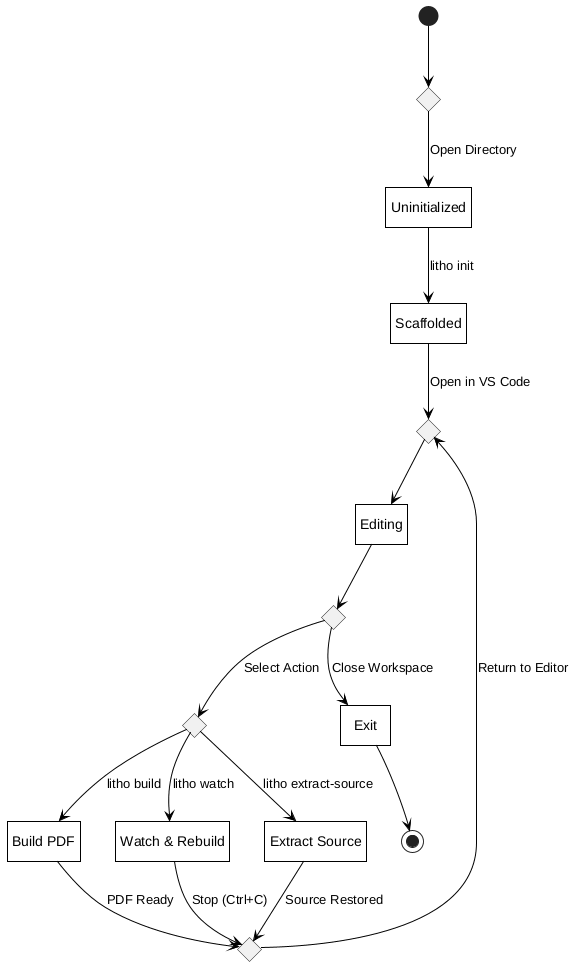

The diagram above was rendered by PlantUML. Its source (embedded in the PNG):
@startuml
hide empty description

skinparam monochrome true
skinparam backgroundColor white
skinparam shadowing false
skinparam defaultTextAlignment center
skinparam roundCorner 0
skinparam ArrowColor black
skinparam defaultFontColor black
skinparam stateBorderThickness 1
skinparam state {
    BackgroundColor white
    BorderColor black
    FontColor black
}

state c_start <<choice>>
state c_edit_in <<choice>>
state "Uninitialized" as s_init
state "Scaffolded" as s_scaff
state "Editing" as s_edit
state c_menu <<choice>>
state c_branch <<choice>>
state c_merge <<choice>>
state "Exit" as s_exit

[*] --> c_start
c_start --> s_init : Open Directory
s_init --> s_scaff : litho init
s_scaff --> c_edit_in : Open in VS Code
c_edit_in --> s_edit

s_edit --> c_menu

c_menu --> s_exit : Close Workspace
s_exit --> [*]

c_menu --> c_branch : Select Action

state "Build PDF" as act_build
state "Watch & Rebuild" as act_watch
state "Extract Source" as act_extract

c_branch --> act_build : litho build
c_branch --> act_watch : litho watch
c_branch --> act_extract : litho extract-source

act_build --> c_merge : PDF Ready
act_watch --> c_merge : Stop (Ctrl+C)
act_extract --> c_merge : Source Restored

c_merge --> c_edit_in : Return to Editor

@enduml